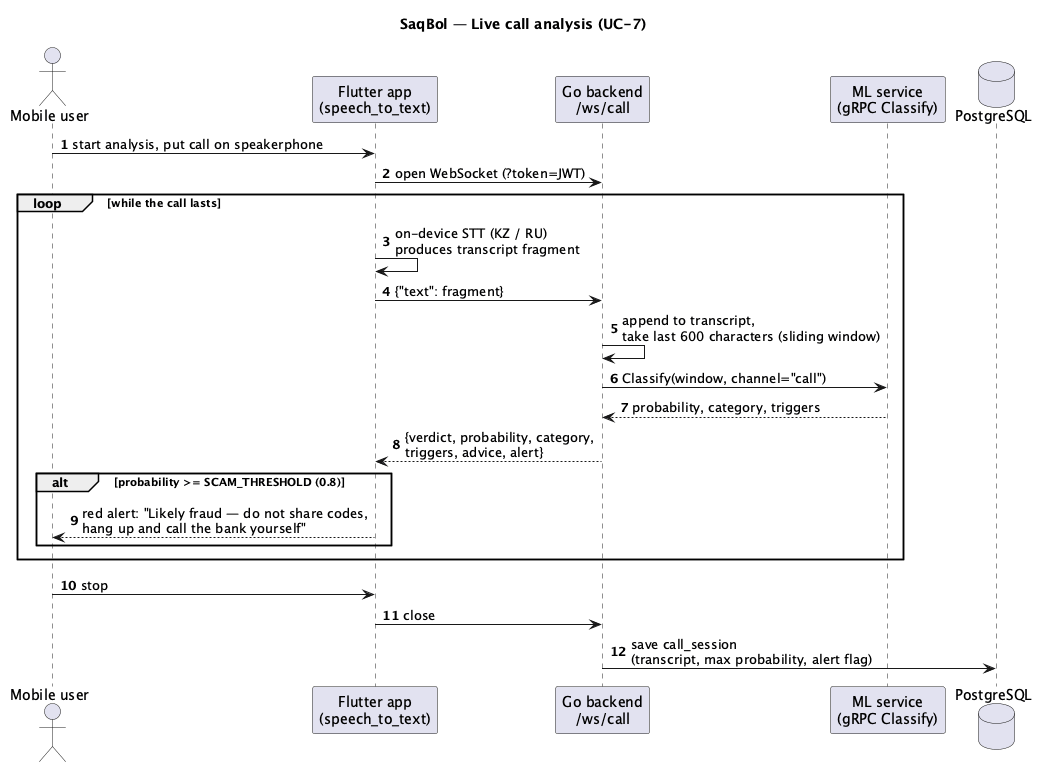

The diagram above was rendered by PlantUML. Its source (embedded in the PNG):
@startuml sequence-live-call
' SaqBol — live call analysis over WebSocket
title SaqBol — Live call analysis (UC-7)
autonumber

actor "Mobile user" as U
participant "Flutter app\n(speech_to_text)" as App
participant "Go backend\n/ws/call" as WS
participant "ML service\n(gRPC Classify)" as ML
database "PostgreSQL" as DB

U -> App : start analysis, put call on speakerphone
App -> WS : open WebSocket (?token=JWT)
loop while the call lasts
  App -> App : on-device STT (KZ / RU)\nproduces transcript fragment
  App -> WS : {"text": fragment}
  WS -> WS : append to transcript,\ntake last 600 characters (sliding window)
  WS -> ML : Classify(window, channel="call")
  ML --> WS : probability, category, triggers
  WS --> App : {verdict, probability, category,\ntriggers, advice, alert}
  alt probability >= SCAM_THRESHOLD (0.8)
    App --> U : red alert: "Likely fraud — do not share codes,\nhang up and call the bank yourself"
  end
end
U -> App : stop
App -> WS : close
WS -> DB : save call_session\n(transcript, max probability, alert flag)
@enduml